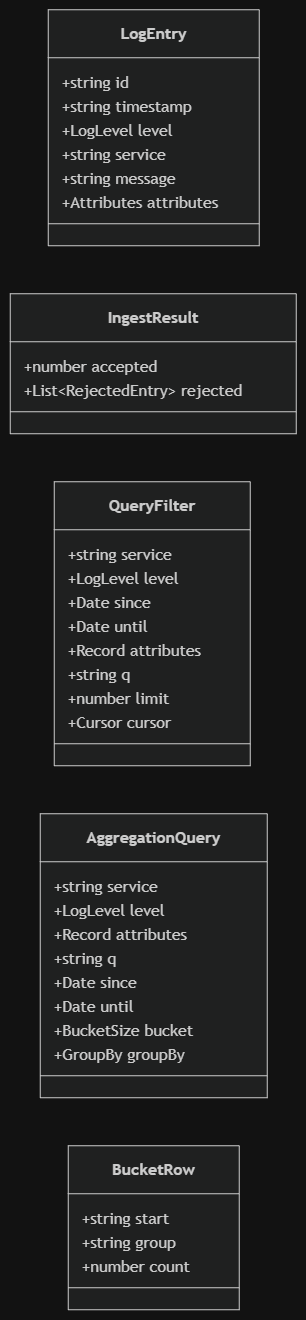

The diagram above was exported from draw.io. Its source (the exported page's mxGraphModel, read from the mxfile embedded in the PNG):
<mxGraphModel dx="1131" dy="718" grid="1" gridSize="10" guides="1" tooltips="1" connect="1" arrows="1" fold="1" page="1" pageScale="1" pageWidth="850" pageHeight="1100" math="0" shadow="0">
  <root>
    <mxCell id="0" />
    <mxCell id="1" parent="0" />
    <UserObject label="" mermaidData="{&#10;  &quot;data&quot;: &quot;classDiagram\n    direction LR\n    class LogEntry {\n        +string id\n        +string timestamp\n        +LogLevel level\n        +string service\n        +string message\n        +Attributes attributes\n    }\n    class IngestResult {\n        +number accepted\n        +List~RejectedEntry~ rejected\n    }\n    class QueryFilter {\n        +string service\n        +LogLevel level\n        +Date since\n        +Date until\n        +Record attributes\n        +string q\n        +number limit\n        +Cursor cursor\n    }\n    class AggregationQuery {\n        +string service\n        +LogLevel level\n        +Record attributes\n        +string q\n        +Date since\n        +Date until\n        +BucketSize bucket\n        +GroupBy groupBy\n    }\n    class BucketRow {\n        +string start\n        +string group\n        +number count\n    }&quot;,&#10;  &quot;config&quot;: null&#10;}" id="G3BPbNdxVWZIYvJ_4cfj-91">
      <mxCell connectable="0" parent="1" style="group;transparentBounds=1;editIcon=1;lockedGroup=0;groupPadding=10;" vertex="1">
        <mxGeometry height="796" width="280" as="geometry" />
      </mxCell>
    </UserObject>
    <UserObject label="&lt;b&gt;LogEntry&lt;/b&gt;" mermaidId="n:LogEntry" mermaidBaseStyle="swimlane;html=1;fontStyle=0;fontSize=16;align=center;verticalAlign=middle;horizontal=1;childLayout=stackLayout;startSize=48;horizontalStack=0;resizeParent=1;resizeParentMax=0;resizeLast=0;collapsible=0;marginTop=12;marginBottom=12;stackSpacing=0;swimlaneFillColor=light-dark(#ECECFF,#1f2020);whiteSpace=wrap;fillColor=light-dark(#ECECFF,#1f2020);strokeColor=light-dark(#9370DB,#cccccc);fontColor=light-dark(#333333,#cccccc);fontFamily=Trebuchet MS,Verdana,Arial,sans-serif;" mermaidBaseValue="&lt;b&gt;LogEntry&lt;/b&gt;" id="G3BPbNdxVWZIYvJ_4cfj-92">
      <mxCell parent="G3BPbNdxVWZIYvJ_4cfj-91" style="swimlane;html=1;fontStyle=0;fontSize=16;align=center;verticalAlign=middle;horizontal=1;childLayout=stackLayout;startSize=48;horizontalStack=0;resizeParent=1;resizeParentMax=0;resizeLast=0;collapsible=0;marginTop=12;marginBottom=12;stackSpacing=0;swimlaneFillColor=light-dark(#ECECFF,#1f2020);whiteSpace=wrap;fillColor=light-dark(#ECECFF,#1f2020);strokeColor=light-dark(#9370DB,#cccccc);fontColor=light-dark(#333333,#cccccc);fontFamily=Trebuchet MS,Verdana,Arial,sans-serif;" vertex="1">
        <mxGeometry height="236" width="211" x="308" y="100" as="geometry" />
      </mxCell>
    </UserObject>
    <mxCell id="G3BPbNdxVWZIYvJ_4cfj-93" parent="G3BPbNdxVWZIYvJ_4cfj-92" style="text;fontSize=16;strokeColor=none;fillColor=none;align=left;verticalAlign=middle;spacingLeft=12;spacingRight=12;overflow=hidden;rotatable=0;points=[[0,0.5],[1,0.5]];portConstraint=eastwest;fontFamily=Trebuchet MS,Verdana,Arial,sans-serif;fontColor=light-dark(#333333,#cccccc);" value="+string id" vertex="1">
      <mxGeometry height="24" width="211" y="60" as="geometry" />
    </mxCell>
    <mxCell id="G3BPbNdxVWZIYvJ_4cfj-94" parent="G3BPbNdxVWZIYvJ_4cfj-92" style="text;fontSize=16;strokeColor=none;fillColor=none;align=left;verticalAlign=middle;spacingLeft=12;spacingRight=12;overflow=hidden;rotatable=0;points=[[0,0.5],[1,0.5]];portConstraint=eastwest;fontFamily=Trebuchet MS,Verdana,Arial,sans-serif;fontColor=light-dark(#333333,#cccccc);" value="+string timestamp" vertex="1">
      <mxGeometry height="24" width="211" y="84" as="geometry" />
    </mxCell>
    <mxCell id="G3BPbNdxVWZIYvJ_4cfj-95" parent="G3BPbNdxVWZIYvJ_4cfj-92" style="text;fontSize=16;strokeColor=none;fillColor=none;align=left;verticalAlign=middle;spacingLeft=12;spacingRight=12;overflow=hidden;rotatable=0;points=[[0,0.5],[1,0.5]];portConstraint=eastwest;fontFamily=Trebuchet MS,Verdana,Arial,sans-serif;fontColor=light-dark(#333333,#cccccc);" value="+LogLevel level" vertex="1">
      <mxGeometry height="24" width="211" y="108" as="geometry" />
    </mxCell>
    <mxCell id="G3BPbNdxVWZIYvJ_4cfj-96" parent="G3BPbNdxVWZIYvJ_4cfj-92" style="text;fontSize=16;strokeColor=none;fillColor=none;align=left;verticalAlign=middle;spacingLeft=12;spacingRight=12;overflow=hidden;rotatable=0;points=[[0,0.5],[1,0.5]];portConstraint=eastwest;fontFamily=Trebuchet MS,Verdana,Arial,sans-serif;fontColor=light-dark(#333333,#cccccc);" value="+string service" vertex="1">
      <mxGeometry height="24" width="211" y="132" as="geometry" />
    </mxCell>
    <mxCell id="G3BPbNdxVWZIYvJ_4cfj-97" parent="G3BPbNdxVWZIYvJ_4cfj-92" style="text;fontSize=16;strokeColor=none;fillColor=none;align=left;verticalAlign=middle;spacingLeft=12;spacingRight=12;overflow=hidden;rotatable=0;points=[[0,0.5],[1,0.5]];portConstraint=eastwest;fontFamily=Trebuchet MS,Verdana,Arial,sans-serif;fontColor=light-dark(#333333,#cccccc);" value="+string message" vertex="1">
      <mxGeometry height="24" width="211" y="156" as="geometry" />
    </mxCell>
    <mxCell id="G3BPbNdxVWZIYvJ_4cfj-98" parent="G3BPbNdxVWZIYvJ_4cfj-92" style="text;fontSize=16;strokeColor=none;fillColor=none;align=left;verticalAlign=middle;spacingLeft=12;spacingRight=12;overflow=hidden;rotatable=0;points=[[0,0.5],[1,0.5]];portConstraint=eastwest;fontFamily=Trebuchet MS,Verdana,Arial,sans-serif;fontColor=light-dark(#333333,#cccccc);" value="+Attributes attributes" vertex="1">
      <mxGeometry height="24" width="211" y="180" as="geometry" />
    </mxCell>
    <mxCell id="G3BPbNdxVWZIYvJ_4cfj-99" parent="G3BPbNdxVWZIYvJ_4cfj-92" style="line;strokeWidth=1;fillColor=none;spacingLeft=3;spacingRight=3;rotatable=0;points=[];strokeColor=inherit;" vertex="1">
      <mxGeometry height="20" width="211" y="204" as="geometry" />
    </mxCell>
    <UserObject label="&lt;b&gt;IngestResult&lt;/b&gt;" mermaidId="n:IngestResult" mermaidBaseStyle="swimlane;html=1;fontStyle=0;fontSize=16;align=center;verticalAlign=middle;horizontal=1;childLayout=stackLayout;startSize=48;horizontalStack=0;resizeParent=1;resizeParentMax=0;resizeLast=0;collapsible=0;marginTop=12;marginBottom=12;stackSpacing=0;swimlaneFillColor=light-dark(#ECECFF,#1f2020);whiteSpace=wrap;fillColor=light-dark(#ECECFF,#1f2020);strokeColor=light-dark(#9370DB,#cccccc);fontColor=light-dark(#333333,#cccccc);fontFamily=Trebuchet MS,Verdana,Arial,sans-serif;" mermaidBaseValue="&lt;b&gt;IngestResult&lt;/b&gt;" id="G3BPbNdxVWZIYvJ_4cfj-100">
      <mxCell parent="G3BPbNdxVWZIYvJ_4cfj-91" style="swimlane;html=1;fontStyle=0;fontSize=16;align=center;verticalAlign=middle;horizontal=1;childLayout=stackLayout;startSize=48;horizontalStack=0;resizeParent=1;resizeParentMax=0;resizeLast=0;collapsible=0;marginTop=12;marginBottom=12;stackSpacing=0;swimlaneFillColor=light-dark(#ECECFF,#1f2020);whiteSpace=wrap;fillColor=light-dark(#ECECFF,#1f2020);strokeColor=light-dark(#9370DB,#cccccc);fontColor=light-dark(#333333,#cccccc);fontFamily=Trebuchet MS,Verdana,Arial,sans-serif;" vertex="1">
        <mxGeometry height="140" width="286" x="270" y="384" as="geometry" />
      </mxCell>
    </UserObject>
    <mxCell id="G3BPbNdxVWZIYvJ_4cfj-101" parent="G3BPbNdxVWZIYvJ_4cfj-100" style="text;fontSize=16;strokeColor=none;fillColor=none;align=left;verticalAlign=middle;spacingLeft=12;spacingRight=12;overflow=hidden;rotatable=0;points=[[0,0.5],[1,0.5]];portConstraint=eastwest;fontFamily=Trebuchet MS,Verdana,Arial,sans-serif;fontColor=light-dark(#333333,#cccccc);" value="+number accepted" vertex="1">
      <mxGeometry height="24" width="286" y="60" as="geometry" />
    </mxCell>
    <mxCell id="G3BPbNdxVWZIYvJ_4cfj-102" parent="G3BPbNdxVWZIYvJ_4cfj-100" style="text;fontSize=16;strokeColor=none;fillColor=none;align=left;verticalAlign=middle;spacingLeft=12;spacingRight=12;overflow=hidden;rotatable=0;points=[[0,0.5],[1,0.5]];portConstraint=eastwest;fontFamily=Trebuchet MS,Verdana,Arial,sans-serif;fontColor=light-dark(#333333,#cccccc);" value="+List&lt;RejectedEntry&gt; rejected" vertex="1">
      <mxGeometry height="24" width="286" y="84" as="geometry" />
    </mxCell>
    <mxCell id="G3BPbNdxVWZIYvJ_4cfj-103" parent="G3BPbNdxVWZIYvJ_4cfj-100" style="line;strokeWidth=1;fillColor=none;spacingLeft=3;spacingRight=3;rotatable=0;points=[];strokeColor=inherit;" vertex="1">
      <mxGeometry height="20" width="286" y="108" as="geometry" />
    </mxCell>
    <UserObject label="&lt;b&gt;QueryFilter&lt;/b&gt;" mermaidId="n:QueryFilter" mermaidBaseStyle="swimlane;html=1;fontStyle=0;fontSize=16;align=center;verticalAlign=middle;horizontal=1;childLayout=stackLayout;startSize=48;horizontalStack=0;resizeParent=1;resizeParentMax=0;resizeLast=0;collapsible=0;marginTop=12;marginBottom=12;stackSpacing=0;swimlaneFillColor=light-dark(#ECECFF,#1f2020);whiteSpace=wrap;fillColor=light-dark(#ECECFF,#1f2020);strokeColor=light-dark(#9370DB,#cccccc);fontColor=light-dark(#333333,#cccccc);fontFamily=Trebuchet MS,Verdana,Arial,sans-serif;" mermaidBaseValue="&lt;b&gt;QueryFilter&lt;/b&gt;" id="G3BPbNdxVWZIYvJ_4cfj-104">
      <mxCell parent="G3BPbNdxVWZIYvJ_4cfj-91" style="swimlane;html=1;fontStyle=0;fontSize=16;align=center;verticalAlign=middle;horizontal=1;childLayout=stackLayout;startSize=48;horizontalStack=0;resizeParent=1;resizeParentMax=0;resizeLast=0;collapsible=0;marginTop=12;marginBottom=12;stackSpacing=0;swimlaneFillColor=light-dark(#ECECFF,#1f2020);whiteSpace=wrap;fillColor=light-dark(#ECECFF,#1f2020);strokeColor=light-dark(#9370DB,#cccccc);fontColor=light-dark(#333333,#cccccc);fontFamily=Trebuchet MS,Verdana,Arial,sans-serif;" vertex="1">
        <mxGeometry height="284" width="196" x="314" y="572" as="geometry" />
      </mxCell>
    </UserObject>
    <mxCell id="G3BPbNdxVWZIYvJ_4cfj-105" parent="G3BPbNdxVWZIYvJ_4cfj-104" style="text;fontSize=16;strokeColor=none;fillColor=none;align=left;verticalAlign=middle;spacingLeft=12;spacingRight=12;overflow=hidden;rotatable=0;points=[[0,0.5],[1,0.5]];portConstraint=eastwest;fontFamily=Trebuchet MS,Verdana,Arial,sans-serif;fontColor=light-dark(#333333,#cccccc);" value="+string service" vertex="1">
      <mxGeometry height="24" width="196" y="60" as="geometry" />
    </mxCell>
    <mxCell id="G3BPbNdxVWZIYvJ_4cfj-106" parent="G3BPbNdxVWZIYvJ_4cfj-104" style="text;fontSize=16;strokeColor=none;fillColor=none;align=left;verticalAlign=middle;spacingLeft=12;spacingRight=12;overflow=hidden;rotatable=0;points=[[0,0.5],[1,0.5]];portConstraint=eastwest;fontFamily=Trebuchet MS,Verdana,Arial,sans-serif;fontColor=light-dark(#333333,#cccccc);" value="+LogLevel level" vertex="1">
      <mxGeometry height="24" width="196" y="84" as="geometry" />
    </mxCell>
    <mxCell id="G3BPbNdxVWZIYvJ_4cfj-107" parent="G3BPbNdxVWZIYvJ_4cfj-104" style="text;fontSize=16;strokeColor=none;fillColor=none;align=left;verticalAlign=middle;spacingLeft=12;spacingRight=12;overflow=hidden;rotatable=0;points=[[0,0.5],[1,0.5]];portConstraint=eastwest;fontFamily=Trebuchet MS,Verdana,Arial,sans-serif;fontColor=light-dark(#333333,#cccccc);" value="+Date since" vertex="1">
      <mxGeometry height="24" width="196" y="108" as="geometry" />
    </mxCell>
    <mxCell id="G3BPbNdxVWZIYvJ_4cfj-108" parent="G3BPbNdxVWZIYvJ_4cfj-104" style="text;fontSize=16;strokeColor=none;fillColor=none;align=left;verticalAlign=middle;spacingLeft=12;spacingRight=12;overflow=hidden;rotatable=0;points=[[0,0.5],[1,0.5]];portConstraint=eastwest;fontFamily=Trebuchet MS,Verdana,Arial,sans-serif;fontColor=light-dark(#333333,#cccccc);" value="+Date until" vertex="1">
      <mxGeometry height="24" width="196" y="132" as="geometry" />
    </mxCell>
    <mxCell id="G3BPbNdxVWZIYvJ_4cfj-109" parent="G3BPbNdxVWZIYvJ_4cfj-104" style="text;fontSize=16;strokeColor=none;fillColor=none;align=left;verticalAlign=middle;spacingLeft=12;spacingRight=12;overflow=hidden;rotatable=0;points=[[0,0.5],[1,0.5]];portConstraint=eastwest;fontFamily=Trebuchet MS,Verdana,Arial,sans-serif;fontColor=light-dark(#333333,#cccccc);" value="+Record attributes" vertex="1">
      <mxGeometry height="24" width="196" y="156" as="geometry" />
    </mxCell>
    <mxCell id="G3BPbNdxVWZIYvJ_4cfj-110" parent="G3BPbNdxVWZIYvJ_4cfj-104" style="text;fontSize=16;strokeColor=none;fillColor=none;align=left;verticalAlign=middle;spacingLeft=12;spacingRight=12;overflow=hidden;rotatable=0;points=[[0,0.5],[1,0.5]];portConstraint=eastwest;fontFamily=Trebuchet MS,Verdana,Arial,sans-serif;fontColor=light-dark(#333333,#cccccc);" value="+string q" vertex="1">
      <mxGeometry height="24" width="196" y="180" as="geometry" />
    </mxCell>
    <mxCell id="G3BPbNdxVWZIYvJ_4cfj-111" parent="G3BPbNdxVWZIYvJ_4cfj-104" style="text;fontSize=16;strokeColor=none;fillColor=none;align=left;verticalAlign=middle;spacingLeft=12;spacingRight=12;overflow=hidden;rotatable=0;points=[[0,0.5],[1,0.5]];portConstraint=eastwest;fontFamily=Trebuchet MS,Verdana,Arial,sans-serif;fontColor=light-dark(#333333,#cccccc);" value="+number limit" vertex="1">
      <mxGeometry height="24" width="196" y="204" as="geometry" />
    </mxCell>
    <mxCell id="G3BPbNdxVWZIYvJ_4cfj-112" parent="G3BPbNdxVWZIYvJ_4cfj-104" style="text;fontSize=16;strokeColor=none;fillColor=none;align=left;verticalAlign=middle;spacingLeft=12;spacingRight=12;overflow=hidden;rotatable=0;points=[[0,0.5],[1,0.5]];portConstraint=eastwest;fontFamily=Trebuchet MS,Verdana,Arial,sans-serif;fontColor=light-dark(#333333,#cccccc);" value="+Cursor cursor" vertex="1">
      <mxGeometry height="24" width="196" y="228" as="geometry" />
    </mxCell>
    <mxCell id="G3BPbNdxVWZIYvJ_4cfj-113" parent="G3BPbNdxVWZIYvJ_4cfj-104" style="line;strokeWidth=1;fillColor=none;spacingLeft=3;spacingRight=3;rotatable=0;points=[];strokeColor=inherit;" vertex="1">
      <mxGeometry height="20" width="196" y="252" as="geometry" />
    </mxCell>
    <UserObject label="&lt;b&gt;AggregationQuery&lt;/b&gt;" mermaidId="n:AggregationQuery" mermaidBaseStyle="swimlane;html=1;fontStyle=0;fontSize=16;align=center;verticalAlign=middle;horizontal=1;childLayout=stackLayout;startSize=48;horizontalStack=0;resizeParent=1;resizeParentMax=0;resizeLast=0;collapsible=0;marginTop=12;marginBottom=12;stackSpacing=0;swimlaneFillColor=light-dark(#ECECFF,#1f2020);whiteSpace=wrap;fillColor=light-dark(#ECECFF,#1f2020);strokeColor=light-dark(#9370DB,#cccccc);fontColor=light-dark(#333333,#cccccc);fontFamily=Trebuchet MS,Verdana,Arial,sans-serif;" mermaidBaseValue="&lt;b&gt;AggregationQuery&lt;/b&gt;" id="G3BPbNdxVWZIYvJ_4cfj-114">
      <mxCell parent="G3BPbNdxVWZIYvJ_4cfj-91" style="swimlane;html=1;fontStyle=0;fontSize=16;align=center;verticalAlign=middle;horizontal=1;childLayout=stackLayout;startSize=48;horizontalStack=0;resizeParent=1;resizeParentMax=0;resizeLast=0;collapsible=0;marginTop=12;marginBottom=12;stackSpacing=0;swimlaneFillColor=light-dark(#ECECFF,#1f2020);whiteSpace=wrap;fillColor=light-dark(#ECECFF,#1f2020);strokeColor=light-dark(#9370DB,#cccccc);fontColor=light-dark(#333333,#cccccc);fontFamily=Trebuchet MS,Verdana,Arial,sans-serif;" vertex="1">
        <mxGeometry height="284" width="227" x="300" y="904" as="geometry" />
      </mxCell>
    </UserObject>
    <mxCell id="G3BPbNdxVWZIYvJ_4cfj-115" parent="G3BPbNdxVWZIYvJ_4cfj-114" style="text;fontSize=16;strokeColor=none;fillColor=none;align=left;verticalAlign=middle;spacingLeft=12;spacingRight=12;overflow=hidden;rotatable=0;points=[[0,0.5],[1,0.5]];portConstraint=eastwest;fontFamily=Trebuchet MS,Verdana,Arial,sans-serif;fontColor=light-dark(#333333,#cccccc);" value="+string service" vertex="1">
      <mxGeometry height="24" width="227" y="60" as="geometry" />
    </mxCell>
    <mxCell id="G3BPbNdxVWZIYvJ_4cfj-116" parent="G3BPbNdxVWZIYvJ_4cfj-114" style="text;fontSize=16;strokeColor=none;fillColor=none;align=left;verticalAlign=middle;spacingLeft=12;spacingRight=12;overflow=hidden;rotatable=0;points=[[0,0.5],[1,0.5]];portConstraint=eastwest;fontFamily=Trebuchet MS,Verdana,Arial,sans-serif;fontColor=light-dark(#333333,#cccccc);" value="+LogLevel level" vertex="1">
      <mxGeometry height="24" width="227" y="84" as="geometry" />
    </mxCell>
    <mxCell id="G3BPbNdxVWZIYvJ_4cfj-117" parent="G3BPbNdxVWZIYvJ_4cfj-114" style="text;fontSize=16;strokeColor=none;fillColor=none;align=left;verticalAlign=middle;spacingLeft=12;spacingRight=12;overflow=hidden;rotatable=0;points=[[0,0.5],[1,0.5]];portConstraint=eastwest;fontFamily=Trebuchet MS,Verdana,Arial,sans-serif;fontColor=light-dark(#333333,#cccccc);" value="+Record attributes" vertex="1">
      <mxGeometry height="24" width="227" y="108" as="geometry" />
    </mxCell>
    <mxCell id="G3BPbNdxVWZIYvJ_4cfj-118" parent="G3BPbNdxVWZIYvJ_4cfj-114" style="text;fontSize=16;strokeColor=none;fillColor=none;align=left;verticalAlign=middle;spacingLeft=12;spacingRight=12;overflow=hidden;rotatable=0;points=[[0,0.5],[1,0.5]];portConstraint=eastwest;fontFamily=Trebuchet MS,Verdana,Arial,sans-serif;fontColor=light-dark(#333333,#cccccc);" value="+string q" vertex="1">
      <mxGeometry height="24" width="227" y="132" as="geometry" />
    </mxCell>
    <mxCell id="G3BPbNdxVWZIYvJ_4cfj-119" parent="G3BPbNdxVWZIYvJ_4cfj-114" style="text;fontSize=16;strokeColor=none;fillColor=none;align=left;verticalAlign=middle;spacingLeft=12;spacingRight=12;overflow=hidden;rotatable=0;points=[[0,0.5],[1,0.5]];portConstraint=eastwest;fontFamily=Trebuchet MS,Verdana,Arial,sans-serif;fontColor=light-dark(#333333,#cccccc);" value="+Date since" vertex="1">
      <mxGeometry height="24" width="227" y="156" as="geometry" />
    </mxCell>
    <mxCell id="G3BPbNdxVWZIYvJ_4cfj-120" parent="G3BPbNdxVWZIYvJ_4cfj-114" style="text;fontSize=16;strokeColor=none;fillColor=none;align=left;verticalAlign=middle;spacingLeft=12;spacingRight=12;overflow=hidden;rotatable=0;points=[[0,0.5],[1,0.5]];portConstraint=eastwest;fontFamily=Trebuchet MS,Verdana,Arial,sans-serif;fontColor=light-dark(#333333,#cccccc);" value="+Date until" vertex="1">
      <mxGeometry height="24" width="227" y="180" as="geometry" />
    </mxCell>
    <mxCell id="G3BPbNdxVWZIYvJ_4cfj-121" parent="G3BPbNdxVWZIYvJ_4cfj-114" style="text;fontSize=16;strokeColor=none;fillColor=none;align=left;verticalAlign=middle;spacingLeft=12;spacingRight=12;overflow=hidden;rotatable=0;points=[[0,0.5],[1,0.5]];portConstraint=eastwest;fontFamily=Trebuchet MS,Verdana,Arial,sans-serif;fontColor=light-dark(#333333,#cccccc);" value="+BucketSize bucket" vertex="1">
      <mxGeometry height="24" width="227" y="204" as="geometry" />
    </mxCell>
    <mxCell id="G3BPbNdxVWZIYvJ_4cfj-122" parent="G3BPbNdxVWZIYvJ_4cfj-114" style="text;fontSize=16;strokeColor=none;fillColor=none;align=left;verticalAlign=middle;spacingLeft=12;spacingRight=12;overflow=hidden;rotatable=0;points=[[0,0.5],[1,0.5]];portConstraint=eastwest;fontFamily=Trebuchet MS,Verdana,Arial,sans-serif;fontColor=light-dark(#333333,#cccccc);" value="+GroupBy groupBy" vertex="1">
      <mxGeometry height="24" width="227" y="228" as="geometry" />
    </mxCell>
    <mxCell id="G3BPbNdxVWZIYvJ_4cfj-123" parent="G3BPbNdxVWZIYvJ_4cfj-114" style="line;strokeWidth=1;fillColor=none;spacingLeft=3;spacingRight=3;rotatable=0;points=[];strokeColor=inherit;" vertex="1">
      <mxGeometry height="20" width="227" y="252" as="geometry" />
    </mxCell>
    <UserObject label="&lt;b&gt;BucketRow&lt;/b&gt;" mermaidId="n:BucketRow" mermaidBaseStyle="swimlane;html=1;fontStyle=0;fontSize=16;align=center;verticalAlign=middle;horizontal=1;childLayout=stackLayout;startSize=48;horizontalStack=0;resizeParent=1;resizeParentMax=0;resizeLast=0;collapsible=0;marginTop=12;marginBottom=12;stackSpacing=0;swimlaneFillColor=light-dark(#ECECFF,#1f2020);whiteSpace=wrap;fillColor=light-dark(#ECECFF,#1f2020);strokeColor=light-dark(#9370DB,#cccccc);fontColor=light-dark(#333333,#cccccc);fontFamily=Trebuchet MS,Verdana,Arial,sans-serif;" mermaidBaseValue="&lt;b&gt;BucketRow&lt;/b&gt;" id="G3BPbNdxVWZIYvJ_4cfj-124">
      <mxCell parent="G3BPbNdxVWZIYvJ_4cfj-91" style="swimlane;html=1;fontStyle=0;fontSize=16;align=center;verticalAlign=middle;horizontal=1;childLayout=stackLayout;startSize=48;horizontalStack=0;resizeParent=1;resizeParentMax=0;resizeLast=0;collapsible=0;marginTop=12;marginBottom=12;stackSpacing=0;swimlaneFillColor=light-dark(#ECECFF,#1f2020);whiteSpace=wrap;fillColor=light-dark(#ECECFF,#1f2020);strokeColor=light-dark(#9370DB,#cccccc);fontColor=light-dark(#333333,#cccccc);fontFamily=Trebuchet MS,Verdana,Arial,sans-serif;" vertex="1">
        <mxGeometry height="164" width="171" x="328" y="1236" as="geometry" />
      </mxCell>
    </UserObject>
    <mxCell id="G3BPbNdxVWZIYvJ_4cfj-125" parent="G3BPbNdxVWZIYvJ_4cfj-124" style="text;fontSize=16;strokeColor=none;fillColor=none;align=left;verticalAlign=middle;spacingLeft=12;spacingRight=12;overflow=hidden;rotatable=0;points=[[0,0.5],[1,0.5]];portConstraint=eastwest;fontFamily=Trebuchet MS,Verdana,Arial,sans-serif;fontColor=light-dark(#333333,#cccccc);" value="+string start" vertex="1">
      <mxGeometry height="24" width="171" y="60" as="geometry" />
    </mxCell>
    <mxCell id="G3BPbNdxVWZIYvJ_4cfj-126" parent="G3BPbNdxVWZIYvJ_4cfj-124" style="text;fontSize=16;strokeColor=none;fillColor=none;align=left;verticalAlign=middle;spacingLeft=12;spacingRight=12;overflow=hidden;rotatable=0;points=[[0,0.5],[1,0.5]];portConstraint=eastwest;fontFamily=Trebuchet MS,Verdana,Arial,sans-serif;fontColor=light-dark(#333333,#cccccc);" value="+string group" vertex="1">
      <mxGeometry height="24" width="171" y="84" as="geometry" />
    </mxCell>
    <mxCell id="G3BPbNdxVWZIYvJ_4cfj-127" parent="G3BPbNdxVWZIYvJ_4cfj-124" style="text;fontSize=16;strokeColor=none;fillColor=none;align=left;verticalAlign=middle;spacingLeft=12;spacingRight=12;overflow=hidden;rotatable=0;points=[[0,0.5],[1,0.5]];portConstraint=eastwest;fontFamily=Trebuchet MS,Verdana,Arial,sans-serif;fontColor=light-dark(#333333,#cccccc);" value="+number count" vertex="1">
      <mxGeometry height="24" width="171" y="108" as="geometry" />
    </mxCell>
    <mxCell id="G3BPbNdxVWZIYvJ_4cfj-128" parent="G3BPbNdxVWZIYvJ_4cfj-124" style="line;strokeWidth=1;fillColor=none;spacingLeft=3;spacingRight=3;rotatable=0;points=[];strokeColor=inherit;" vertex="1">
      <mxGeometry height="20" width="171" y="132" as="geometry" />
    </mxCell>
  </root>
</mxGraphModel>